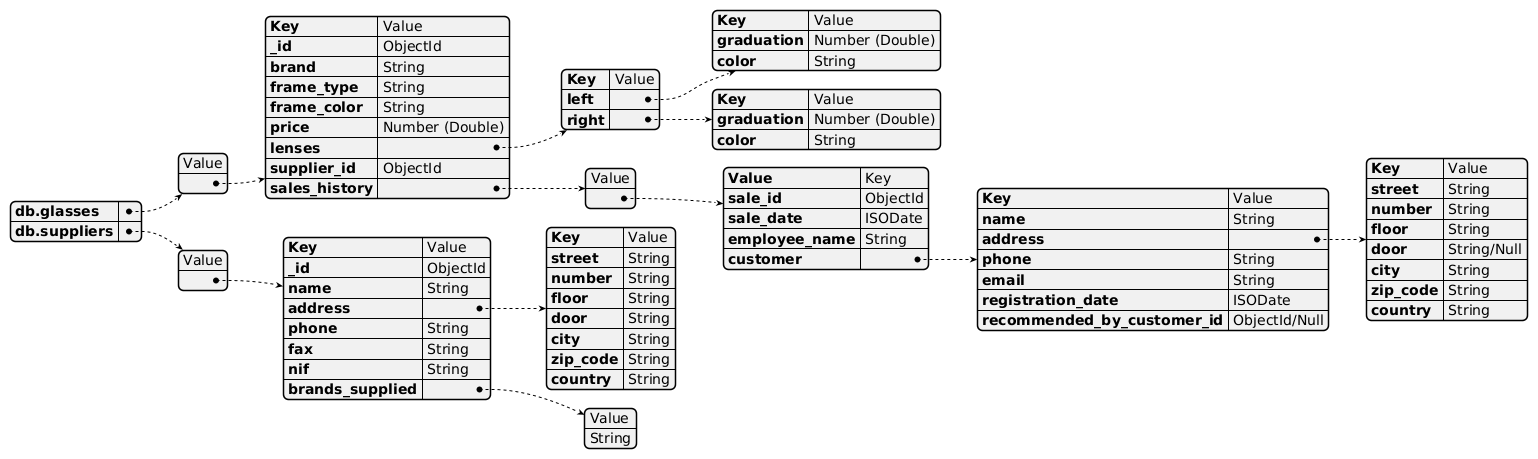

The diagram above was rendered by PlantUML. Its source (embedded in the PNG):
@startjson

{
  "db.glasses": [
    "Value",
    {
      "Key": "Value",
      "_id": "ObjectId",
      "brand": "String",
      "frame_type": "String",
      "frame_color": "String",
      "price": "Number (Double)",
      "lenses": {
        "Key": "Value",
        "left": { "Key": "Value", "graduation": "Number (Double)", "color": "String" },
        "right": { "Key": "Value", "graduation": "Number (Double)", "color": "String" }
      },
      "supplier_id": "ObjectId",
      "sales_history": [
        "Value",
        {
          "Value": "Key",
          "sale_id": "ObjectId",
          "sale_date": "ISODate",
          "employee_name": "String",
          "customer": {
            "Key": "Value",
            "name": "String",
            "address": {
              "Key": "Value",
              "street": "String",
              "number": "String",
              "floor": "String",
              "door": "String/Null",
              "city": "String",
              "zip_code": "String",
              "country": "String"
            },
            "phone": "String",
            "email": "String",
            "registration_date": "ISODate",
            "recommended_by_customer_id": "ObjectId/Null"
          }
        }
      ]
    }
  ],
  "db.suppliers": [
    "Value",
    {
      "Key": "Value",
      "_id": "ObjectId",
      "name": "String",
      "address": {
        "Key": "Value",
        "street": "String",
        "number": "String",
        "floor": "String",
        "door": "String",
        "city": "String",
        "zip_code": "String",
        "country": "String"
      },
      "phone": "String",
      "fax": "String",
      "nif": "String",
      "brands_supplied": ["Value", "String"]
    }
  ]
}
@endjson